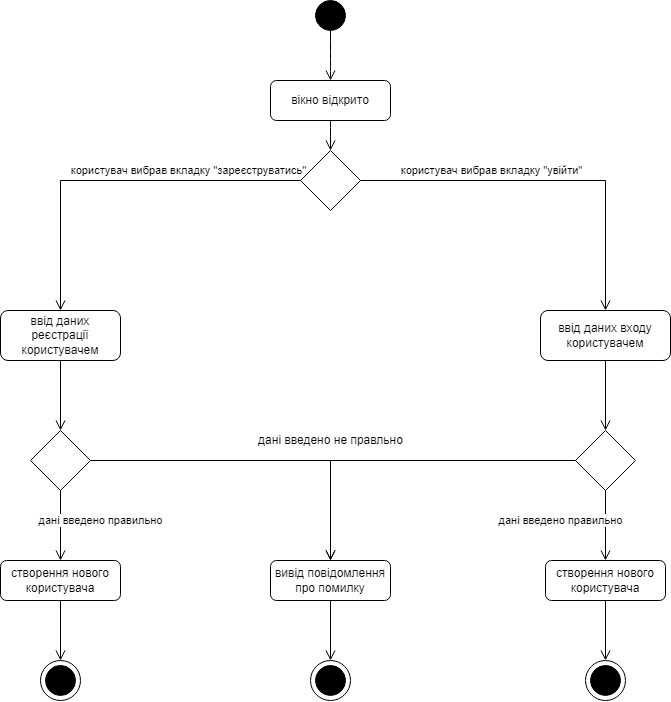

The diagram above was exported from draw.io. Its source (the exported page's mxGraphModel, read from the mxfile embedded in the PNG):
<mxGraphModel dx="1965" dy="697" grid="1" gridSize="10" guides="1" tooltips="1" connect="1" arrows="1" fold="1" page="1" pageScale="1" pageWidth="827" pageHeight="1169" math="0" shadow="0">
  <root>
    <mxCell id="WIyWlLk6GJQsqaUBKTNV-0" />
    <mxCell id="WIyWlLk6GJQsqaUBKTNV-1" parent="WIyWlLk6GJQsqaUBKTNV-0" />
    <mxCell id="shrBqNeaosaTMXlTJfhu-3" style="edgeStyle=none;curved=1;rounded=0;orthogonalLoop=1;jettySize=auto;html=1;exitX=0.5;exitY=0;exitDx=0;exitDy=0;entryX=0.5;entryY=1;entryDx=0;entryDy=0;fontSize=12;startSize=8;endSize=8;startArrow=open;startFill=0;endArrow=none;endFill=0;" edge="1" parent="WIyWlLk6GJQsqaUBKTNV-1" source="WIyWlLk6GJQsqaUBKTNV-3" target="shrBqNeaosaTMXlTJfhu-2">
      <mxGeometry relative="1" as="geometry" />
    </mxCell>
    <mxCell id="shrBqNeaosaTMXlTJfhu-15" style="edgeStyle=none;curved=1;rounded=0;orthogonalLoop=1;jettySize=auto;html=1;exitX=0.5;exitY=1;exitDx=0;exitDy=0;entryX=0.5;entryY=0;entryDx=0;entryDy=0;fontSize=12;startSize=8;endSize=8;endArrow=open;endFill=0;" edge="1" parent="WIyWlLk6GJQsqaUBKTNV-1" source="WIyWlLk6GJQsqaUBKTNV-3" target="shrBqNeaosaTMXlTJfhu-6">
      <mxGeometry relative="1" as="geometry" />
    </mxCell>
    <mxCell id="WIyWlLk6GJQsqaUBKTNV-3" value="вікно відкрито" style="rounded=1;whiteSpace=wrap;html=1;fontSize=12;glass=0;strokeWidth=1;shadow=0;" parent="WIyWlLk6GJQsqaUBKTNV-1" vertex="1">
      <mxGeometry x="160" y="80" width="120" height="40" as="geometry" />
    </mxCell>
    <mxCell id="WIyWlLk6GJQsqaUBKTNV-5" value="користувач вибрав вкладку &quot;увійти&quot;" style="edgeStyle=orthogonalEdgeStyle;rounded=0;html=1;jettySize=auto;orthogonalLoop=1;fontSize=11;endArrow=open;endFill=0;endSize=8;strokeWidth=1;shadow=0;labelBackgroundColor=none;exitX=1;exitY=0.5;exitDx=0;exitDy=0;" parent="WIyWlLk6GJQsqaUBKTNV-1" source="shrBqNeaosaTMXlTJfhu-6" target="WIyWlLk6GJQsqaUBKTNV-7" edge="1">
      <mxGeometry x="-0.3016" y="10" relative="1" as="geometry">
        <mxPoint as="offset" />
        <mxPoint x="210" y="430" as="sourcePoint" />
      </mxGeometry>
    </mxCell>
    <mxCell id="shrBqNeaosaTMXlTJfhu-27" style="edgeStyle=orthogonalEdgeStyle;rounded=0;orthogonalLoop=1;jettySize=auto;html=1;exitX=0.5;exitY=1;exitDx=0;exitDy=0;fontSize=12;startSize=8;endSize=8;endArrow=open;endFill=0;" edge="1" parent="WIyWlLk6GJQsqaUBKTNV-1" source="WIyWlLk6GJQsqaUBKTNV-7" target="shrBqNeaosaTMXlTJfhu-16">
      <mxGeometry relative="1" as="geometry" />
    </mxCell>
    <mxCell id="WIyWlLk6GJQsqaUBKTNV-7" value="ввід даних входу користувачем" style="rounded=1;whiteSpace=wrap;html=1;fontSize=12;glass=0;strokeWidth=1;shadow=0;" parent="WIyWlLk6GJQsqaUBKTNV-1" vertex="1">
      <mxGeometry x="430" y="310" width="130" height="50" as="geometry" />
    </mxCell>
    <mxCell id="shrBqNeaosaTMXlTJfhu-21" style="edgeStyle=orthogonalEdgeStyle;rounded=0;orthogonalLoop=1;jettySize=auto;html=1;exitX=0.5;exitY=1;exitDx=0;exitDy=0;entryX=0.5;entryY=0;entryDx=0;entryDy=0;fontSize=12;startSize=8;endSize=8;endArrow=open;endFill=0;" edge="1" parent="WIyWlLk6GJQsqaUBKTNV-1" source="G6PKuREJh2DTVZC8n1gG-5" target="shrBqNeaosaTMXlTJfhu-17">
      <mxGeometry relative="1" as="geometry" />
    </mxCell>
    <mxCell id="G6PKuREJh2DTVZC8n1gG-5" value="ввід даних реєстрації користувачем" style="rounded=1;whiteSpace=wrap;html=1;" parent="WIyWlLk6GJQsqaUBKTNV-1" vertex="1">
      <mxGeometry x="-110" y="310" width="120" height="50" as="geometry" />
    </mxCell>
    <mxCell id="shrBqNeaosaTMXlTJfhu-1" value="" style="shape=mxgraph.sysml.actFinal;html=1;verticalLabelPosition=bottom;labelBackgroundColor=#ffffff;verticalAlign=top;fontSize=16;" vertex="1" parent="WIyWlLk6GJQsqaUBKTNV-1">
      <mxGeometry x="-70" y="660" width="40" height="40" as="geometry" />
    </mxCell>
    <mxCell id="shrBqNeaosaTMXlTJfhu-2" value="" style="shape=ellipse;html=1;fillColor=strokeColor;fontSize=18;fontColor=#ffffff;" vertex="1" parent="WIyWlLk6GJQsqaUBKTNV-1">
      <mxGeometry x="205" width="30" height="30" as="geometry" />
    </mxCell>
    <mxCell id="shrBqNeaosaTMXlTJfhu-4" value="створення нового користувача" style="rounded=1;whiteSpace=wrap;html=1;fontSize=12;glass=0;strokeWidth=1;shadow=0;" vertex="1" parent="WIyWlLk6GJQsqaUBKTNV-1">
      <mxGeometry x="-110" y="560" width="120" height="40" as="geometry" />
    </mxCell>
    <mxCell id="shrBqNeaosaTMXlTJfhu-13" style="edgeStyle=orthogonalEdgeStyle;rounded=0;orthogonalLoop=1;jettySize=auto;html=1;exitX=0;exitY=0.5;exitDx=0;exitDy=0;entryX=0.5;entryY=0;entryDx=0;entryDy=0;fontSize=12;startSize=8;endSize=8;endArrow=open;endFill=0;" edge="1" parent="WIyWlLk6GJQsqaUBKTNV-1" source="shrBqNeaosaTMXlTJfhu-6" target="G6PKuREJh2DTVZC8n1gG-5">
      <mxGeometry relative="1" as="geometry" />
    </mxCell>
    <mxCell id="shrBqNeaosaTMXlTJfhu-14" value="користувач вибрав вкладку &quot;зареєструватись&quot;" style="edgeLabel;html=1;align=center;verticalAlign=middle;resizable=0;points=[];fontSize=11;" vertex="1" connectable="0" parent="shrBqNeaosaTMXlTJfhu-13">
      <mxGeometry x="-0.3911" y="-2" relative="1" as="geometry">
        <mxPoint y="-8" as="offset" />
      </mxGeometry>
    </mxCell>
    <mxCell id="shrBqNeaosaTMXlTJfhu-6" value="" style="rhombus;whiteSpace=wrap;html=1;fontSize=16;" vertex="1" parent="WIyWlLk6GJQsqaUBKTNV-1">
      <mxGeometry x="190" y="150" width="60" height="60" as="geometry" />
    </mxCell>
    <mxCell id="shrBqNeaosaTMXlTJfhu-10" value="" style="shape=mxgraph.sysml.actFinal;html=1;verticalLabelPosition=bottom;labelBackgroundColor=#ffffff;verticalAlign=top;fontSize=16;" vertex="1" parent="WIyWlLk6GJQsqaUBKTNV-1">
      <mxGeometry x="475" y="660" width="40" height="40" as="geometry" />
    </mxCell>
    <mxCell id="shrBqNeaosaTMXlTJfhu-24" style="edgeStyle=orthogonalEdgeStyle;rounded=0;orthogonalLoop=1;jettySize=auto;html=1;exitX=0;exitY=0.5;exitDx=0;exitDy=0;entryX=0.5;entryY=0;entryDx=0;entryDy=0;fontSize=12;startSize=8;endSize=8;endArrow=open;endFill=0;" edge="1" parent="WIyWlLk6GJQsqaUBKTNV-1" source="shrBqNeaosaTMXlTJfhu-16" target="shrBqNeaosaTMXlTJfhu-19">
      <mxGeometry relative="1" as="geometry" />
    </mxCell>
    <mxCell id="shrBqNeaosaTMXlTJfhu-25" style="edgeStyle=orthogonalEdgeStyle;rounded=0;orthogonalLoop=1;jettySize=auto;html=1;exitX=0.5;exitY=1;exitDx=0;exitDy=0;entryX=0.5;entryY=0;entryDx=0;entryDy=0;fontSize=12;startSize=8;endSize=8;endArrow=open;endFill=0;" edge="1" parent="WIyWlLk6GJQsqaUBKTNV-1" source="shrBqNeaosaTMXlTJfhu-16" target="shrBqNeaosaTMXlTJfhu-18">
      <mxGeometry relative="1" as="geometry" />
    </mxCell>
    <mxCell id="shrBqNeaosaTMXlTJfhu-32" value="дані введено правильно" style="edgeLabel;html=1;align=center;verticalAlign=middle;resizable=0;points=[];fontSize=11;" vertex="1" connectable="0" parent="shrBqNeaosaTMXlTJfhu-25">
      <mxGeometry x="0.0381" y="-1" relative="1" as="geometry">
        <mxPoint x="-44" y="-7" as="offset" />
      </mxGeometry>
    </mxCell>
    <mxCell id="shrBqNeaosaTMXlTJfhu-16" value="" style="rhombus;whiteSpace=wrap;html=1;fontSize=16;" vertex="1" parent="WIyWlLk6GJQsqaUBKTNV-1">
      <mxGeometry x="465" y="430" width="60" height="60" as="geometry" />
    </mxCell>
    <mxCell id="shrBqNeaosaTMXlTJfhu-22" style="edgeStyle=orthogonalEdgeStyle;rounded=0;orthogonalLoop=1;jettySize=auto;html=1;exitX=0.5;exitY=1;exitDx=0;exitDy=0;fontSize=12;startSize=8;endSize=8;endArrow=open;endFill=0;" edge="1" parent="WIyWlLk6GJQsqaUBKTNV-1" source="shrBqNeaosaTMXlTJfhu-17" target="shrBqNeaosaTMXlTJfhu-4">
      <mxGeometry relative="1" as="geometry" />
    </mxCell>
    <mxCell id="shrBqNeaosaTMXlTJfhu-31" value="дані введено правильно" style="edgeLabel;html=1;align=center;verticalAlign=middle;resizable=0;points=[];fontSize=11;" vertex="1" connectable="0" parent="shrBqNeaosaTMXlTJfhu-22">
      <mxGeometry x="0.0143" y="2" relative="1" as="geometry">
        <mxPoint x="38" y="-6" as="offset" />
      </mxGeometry>
    </mxCell>
    <mxCell id="shrBqNeaosaTMXlTJfhu-23" style="edgeStyle=orthogonalEdgeStyle;rounded=0;orthogonalLoop=1;jettySize=auto;html=1;exitX=1;exitY=0.5;exitDx=0;exitDy=0;entryX=0.5;entryY=0;entryDx=0;entryDy=0;fontSize=12;startSize=8;endSize=8;endArrow=open;endFill=0;" edge="1" parent="WIyWlLk6GJQsqaUBKTNV-1" source="shrBqNeaosaTMXlTJfhu-17" target="shrBqNeaosaTMXlTJfhu-19">
      <mxGeometry relative="1" as="geometry" />
    </mxCell>
    <mxCell id="shrBqNeaosaTMXlTJfhu-30" value="дані введено не правльно" style="edgeLabel;html=1;align=center;verticalAlign=middle;resizable=0;points=[];fontSize=12;" vertex="1" connectable="0" parent="shrBqNeaosaTMXlTJfhu-23">
      <mxGeometry x="-0.2892" relative="1" as="geometry">
        <mxPoint x="119" y="-20" as="offset" />
      </mxGeometry>
    </mxCell>
    <mxCell id="shrBqNeaosaTMXlTJfhu-17" value="" style="rhombus;whiteSpace=wrap;html=1;fontSize=16;" vertex="1" parent="WIyWlLk6GJQsqaUBKTNV-1">
      <mxGeometry x="-80" y="430" width="60" height="60" as="geometry" />
    </mxCell>
    <mxCell id="shrBqNeaosaTMXlTJfhu-18" value="створення нового користувача" style="rounded=1;whiteSpace=wrap;html=1;fontSize=12;glass=0;strokeWidth=1;shadow=0;" vertex="1" parent="WIyWlLk6GJQsqaUBKTNV-1">
      <mxGeometry x="435" y="560" width="120" height="40" as="geometry" />
    </mxCell>
    <mxCell id="shrBqNeaosaTMXlTJfhu-19" value="вивід повідомлення про помилку" style="rounded=1;whiteSpace=wrap;html=1;fontSize=12;glass=0;strokeWidth=1;shadow=0;" vertex="1" parent="WIyWlLk6GJQsqaUBKTNV-1">
      <mxGeometry x="160" y="560" width="120" height="40" as="geometry" />
    </mxCell>
    <mxCell id="shrBqNeaosaTMXlTJfhu-20" value="" style="shape=mxgraph.sysml.actFinal;html=1;verticalLabelPosition=bottom;labelBackgroundColor=#ffffff;verticalAlign=top;fontSize=16;" vertex="1" parent="WIyWlLk6GJQsqaUBKTNV-1">
      <mxGeometry x="200" y="660" width="40" height="40" as="geometry" />
    </mxCell>
    <mxCell id="shrBqNeaosaTMXlTJfhu-26" style="edgeStyle=orthogonalEdgeStyle;rounded=0;orthogonalLoop=1;jettySize=auto;html=1;exitX=0.5;exitY=1;exitDx=0;exitDy=0;entryX=0.5;entryY=0;entryDx=0;entryDy=0;entryPerimeter=0;fontSize=12;startSize=8;endSize=8;endArrow=open;endFill=0;" edge="1" parent="WIyWlLk6GJQsqaUBKTNV-1" source="shrBqNeaosaTMXlTJfhu-18" target="shrBqNeaosaTMXlTJfhu-10">
      <mxGeometry relative="1" as="geometry" />
    </mxCell>
    <mxCell id="shrBqNeaosaTMXlTJfhu-28" style="edgeStyle=orthogonalEdgeStyle;rounded=0;orthogonalLoop=1;jettySize=auto;html=1;exitX=0.5;exitY=1;exitDx=0;exitDy=0;entryX=0.5;entryY=0;entryDx=0;entryDy=0;entryPerimeter=0;fontSize=12;startSize=8;endSize=8;endArrow=open;endFill=0;" edge="1" parent="WIyWlLk6GJQsqaUBKTNV-1" source="shrBqNeaosaTMXlTJfhu-19" target="shrBqNeaosaTMXlTJfhu-20">
      <mxGeometry relative="1" as="geometry" />
    </mxCell>
    <mxCell id="shrBqNeaosaTMXlTJfhu-29" style="edgeStyle=orthogonalEdgeStyle;rounded=0;orthogonalLoop=1;jettySize=auto;html=1;exitX=0.5;exitY=1;exitDx=0;exitDy=0;entryX=0.5;entryY=0;entryDx=0;entryDy=0;entryPerimeter=0;fontSize=12;startSize=8;endSize=8;endArrow=open;endFill=0;" edge="1" parent="WIyWlLk6GJQsqaUBKTNV-1" source="shrBqNeaosaTMXlTJfhu-4" target="shrBqNeaosaTMXlTJfhu-1">
      <mxGeometry relative="1" as="geometry" />
    </mxCell>
  </root>
</mxGraphModel>